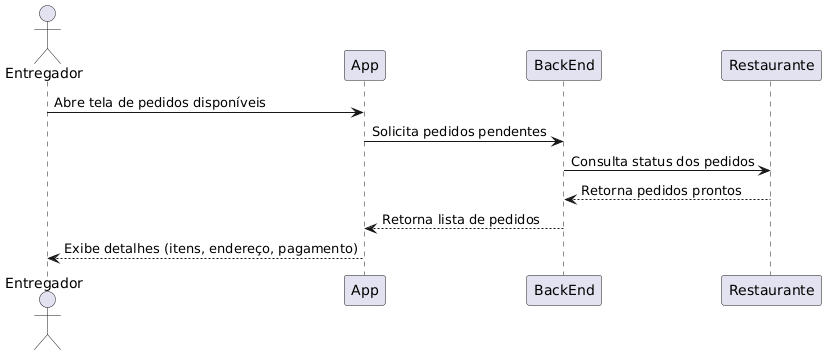

The diagram above was rendered by PlantUML. Its source (embedded in the PNG):
@startuml
actor Entregador
participant App
participant BackEnd
participant Restaurante

Entregador -> App: Abre tela de pedidos disponíveis
App -> BackEnd: Solicita pedidos pendentes
BackEnd -> Restaurante: Consulta status dos pedidos
Restaurante --> BackEnd: Retorna pedidos prontos
BackEnd --> App: Retorna lista de pedidos
App --> Entregador: Exibe detalhes (itens, endereço, pagamento)
@enduml